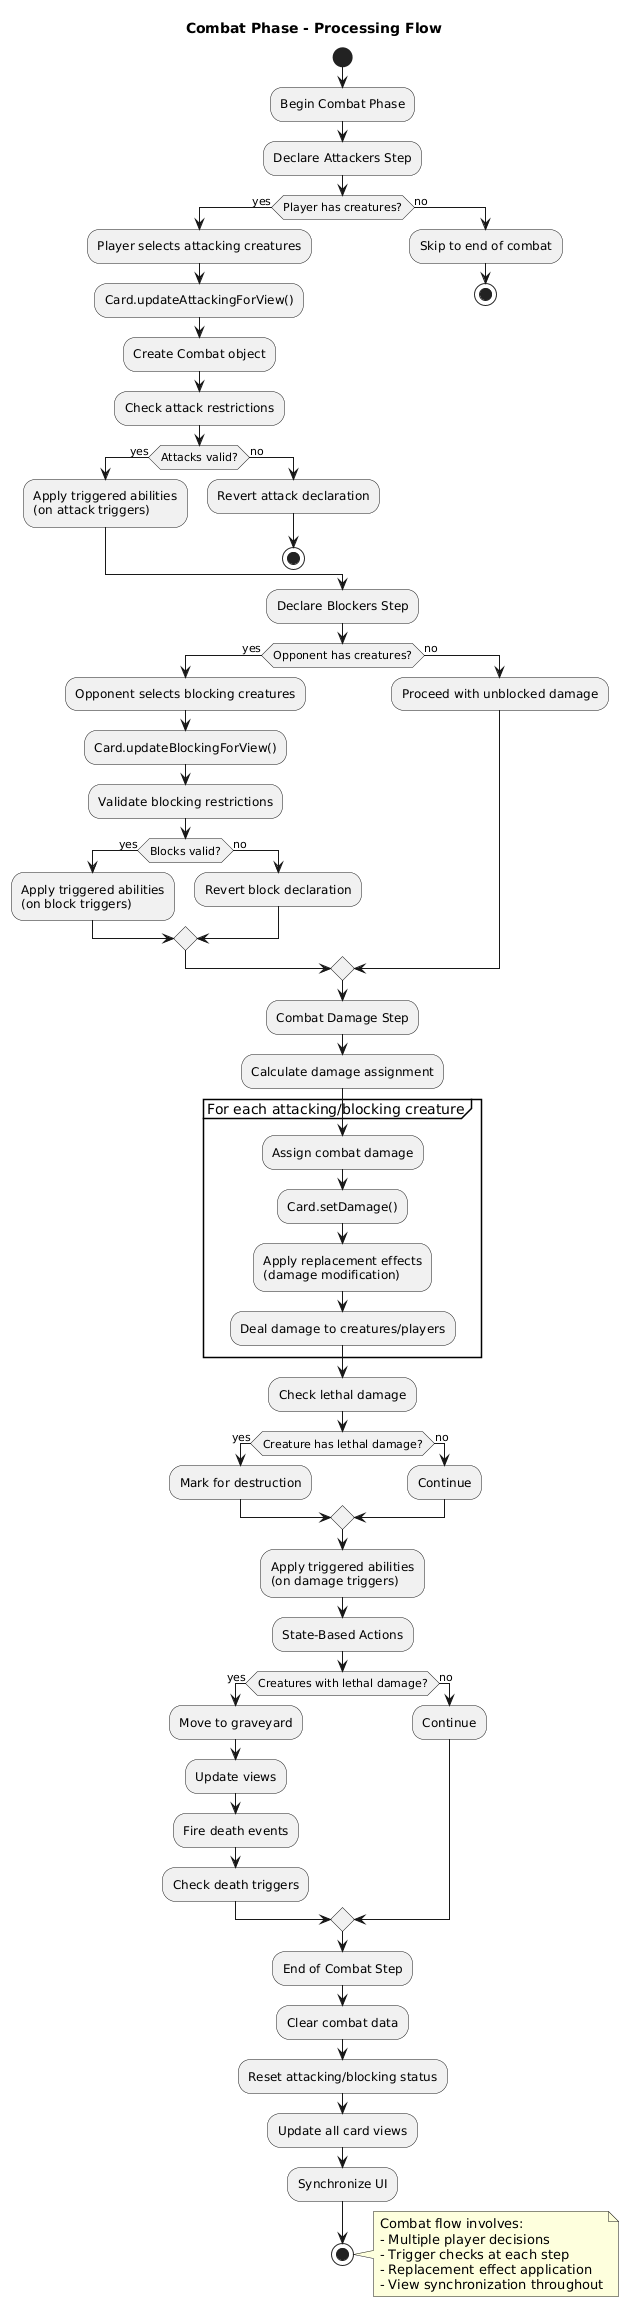

The diagram above was rendered by PlantUML. Its source (embedded in the PNG):
@startuml
title Combat Phase - Processing Flow

start

:Begin Combat Phase;

:Declare Attackers Step;

if (Player has creatures?) then (yes)
  :Player selects attacking creatures;
  :Card.updateAttackingForView();
  :Create Combat object;
  :Check attack restrictions;
  
  if (Attacks valid?) then (yes)
    :Apply triggered abilities\n(on attack triggers);
  else (no)
    :Revert attack declaration;
    stop
  endif
else (no)
  :Skip to end of combat;
  stop
endif

:Declare Blockers Step;

if (Opponent has creatures?) then (yes)
  :Opponent selects blocking creatures;
  :Card.updateBlockingForView();
  :Validate blocking restrictions;
  
  if (Blocks valid?) then (yes)
    :Apply triggered abilities\n(on block triggers);
  else (no)
    :Revert block declaration;
  endif
else (no)
  :Proceed with unblocked damage;
endif

:Combat Damage Step;

:Calculate damage assignment;

partition "For each attacking/blocking creature" {
  :Assign combat damage;
  :Card.setDamage();
  :Apply replacement effects\n(damage modification);
  :Deal damage to creatures/players;
}

:Check lethal damage;

if (Creature has lethal damage?) then (yes)
  :Mark for destruction;
else (no)
  :Continue;
endif

:Apply triggered abilities\n(on damage triggers);

:State-Based Actions;

if (Creatures with lethal damage?) then (yes)
  :Move to graveyard;
  :Update views;
  :Fire death events;
  :Check death triggers;
else (no)
  :Continue;
endif

:End of Combat Step;

:Clear combat data;
:Reset attacking/blocking status;
:Update all card views;

:Synchronize UI;

stop

note right
  Combat flow involves:
  - Multiple player decisions
  - Trigger checks at each step
  - Replacement effect application
  - View synchronization throughout
end note
@enduml